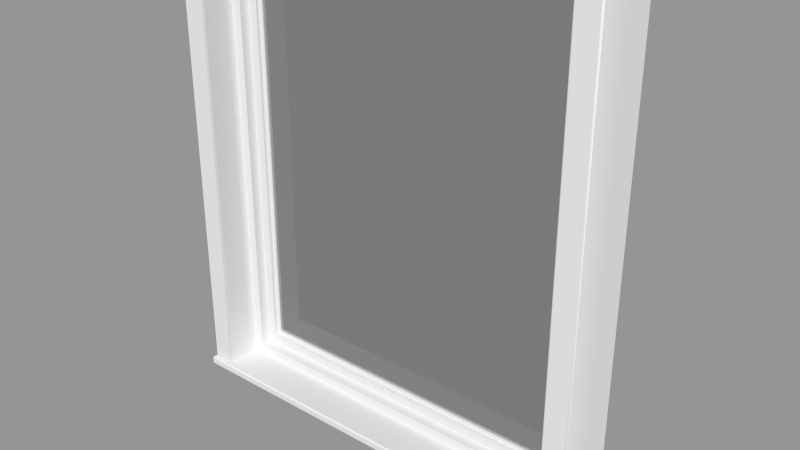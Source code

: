 # Source: Window_Frame_Fixed.blend  (saved by Blender 2.76.0; exported with 4.5.12 LTS)
import bpy
from mathutils import Matrix  # noqa: F401  (used for matrix-valued properties, if any)

bpy.ops.wm.read_factory_settings(use_empty=True)
scene = bpy.context.scene
scene.name = 'Scene'

# ---- collections
col_collection_1 = bpy.data.collections.new('Collection 1'); scene.collection.children.link(col_collection_1)

# ---- materials (node trees are filled in below, after node groups)
mat_glass = bpy.data.materials.new('Glass')
mat_glass.alpha_threshold = 0.0
mat_glass.roughness = 0.5
mat_glass.line_color = (0.0, 0.0, 0.0, 1.0)

# ---- material node trees
mat_glass.use_nodes = True; mat_glass.node_tree.nodes.clear()
_N = mat_glass.node_tree.nodes; _L = mat_glass.node_tree.links
n0 = _N.new('ShaderNodeBsdfTransparent'); n0.name = 'Transparent BSDF'; n0.location = (-76, 162)
n0.width = 150
n1 = _N.new('ShaderNodeBsdfGlass'); n1.name = 'Glass BSDF'; n1.location = (-75, 355)
n1.distribution = 'BECKMANN'
n1.inputs[0].default_value = (0.8, 0.8, 0.8, 1.0)
n1.inputs[2].default_value = 1.45
n2 = _N.new('ShaderNodeLightPath'); n2.name = 'Light Path'; n2.location = (-75, 574)
n2.width = 150
n3 = _N.new('ShaderNodeMixShader'); n3.name = 'Mix Shader'; n3.location = (111, 328)
n3.width = 150
n4 = _N.new('ShaderNodeMixShader'); n4.name = 'Mix Shader.001'; n4.location = (414, 366)
n4.width = 150
n5 = _N.new('ShaderNodeOutputMaterial'); n5.name = 'Material Output'; n5.location = (649, 365)
n5.width = 120
_L.new(n1.outputs[0], n3.inputs[1])
_L.new(n0.outputs[0], n3.inputs[2])
_L.new(n3.outputs[0], n4.inputs[1])
_L.new(n2.outputs[1], n3.inputs[0])
_L.new(n4.outputs[0], n5.inputs[0])
_L.new(n2.outputs[2], n4.inputs[0])
n5.is_active_output = True

# ---- meshes
me_base_point = bpy.data.meshes.new('Base Point')
me_base_point.from_pydata([(0.0, 0.0, 0.0)], [], [])
me_base_point.use_remesh_preserve_volume = False
me_base_point.use_remesh_preserve_attributes = False
me_base_point.use_mirror_vertex_groups = False
me_base_point.update()
me_bool_obj_001 = bpy.data.meshes.new('Bool Obj.001')
me_bool_obj_001.from_pydata([(0.0, -0.0254, 0.0), (0.0, 0.127, 0.0), (0.9144, 0.127, 0.0), (0.9144, -0.0254, 0.0), (0.0, -0.0254, 0.9144), (0.0, 0.127, 0.9144), (0.9144, 0.127, 0.9144), (0.9144, -0.0254, 0.9144)], [], [(0, 1, 2, 3), (4, 7, 6, 5), (0, 4, 5, 1), (2, 6, 7, 3)])
me_bool_obj_001.use_remesh_preserve_volume = False
me_bool_obj_001.use_remesh_preserve_attributes = False
me_bool_obj_001.use_mirror_vertex_groups = False
me_bool_obj_001.update()
me_cage = bpy.data.meshes.new('CAGE')
me_cage.from_pydata([(0.0, 0.0, 0.0), (0.0, 0.4572, 0.0), (0.6096, 0.4572, 0.0), (0.6096, 0.0, 0.0), (0.0, 0.0, 0.01905), (0.0, 0.4572, 0.01905), (0.6096, 0.4572, 0.01905), (0.6096, 0.0, 0.01905)], [], [(0, 1, 2, 3), (4, 7, 6, 5), (0, 4, 5, 1), (1, 5, 6, 2), (2, 6, 7, 3), (4, 0, 3, 7)])
me_cage.use_remesh_preserve_volume = False
me_cage.use_remesh_preserve_attributes = False
me_cage.use_mirror_vertex_groups = False
me_cage.update()
me_window = bpy.data.meshes.new('Window')
me_window.from_pydata([(0.0508, 0.08799, 0.01793), (0.0508, 0.1152, 0.01793), (0.07303, 0.08799, 0.04034), (0.07303, 0.1152, 0.04034), (0.8414, 0.08799, 0.04034), (0.8414, 0.1152, 0.04034), (0.8636, 0.08799, 0.01793), (0.8636, 0.1152, 0.01793), (0.0508, 0.08799, 1.168), (0.0508, 0.1152, 1.168), (0.07303, 0.08799, 1.146), (0.07303, 0.1152, 1.146), (0.8414, 0.08799, 1.146), (0.8414, 0.1152, 1.146), (0.8636, 0.08799, 1.168), (0.8636, 0.1152, 1.168), (0.07303, 0.1098, 0.04034), (0.09525, 0.1098, 0.06275), (0.09525, 0.137, 0.06275), (0.07303, 0.137, 0.04034), (0.07303, 0.1098, 1.146), (0.09525, 0.1098, 1.124), (0.09525, 0.137, 1.124), (0.07303, 0.137, 1.146), (0.8414, 0.1098, 1.146), (0.8192, 0.1098, 1.124), (0.8192, 0.137, 1.124), (0.8414, 0.137, 1.146), (0.8414, 0.1098, 0.04034), (0.8192, 0.1098, 0.06275), (0.8192, 0.137, 0.06275), (0.8414, 0.137, 0.04034), (0.09525, 0.1179, 0.06275), (0.1041, 0.1179, 0.07172), (0.1041, 0.1288, 0.07172), (0.09525, 0.1288, 0.06275), (0.09525, 0.1179, 1.124), (0.1041, 0.1179, 1.115), (0.1041, 0.1288, 1.115), (0.09525, 0.1288, 1.124), (0.8192, 0.1179, 1.124), (0.8103, 0.1179, 1.115), (0.8103, 0.1288, 1.115), (0.8192, 0.1288, 1.124), (0.8192, 0.1179, 0.06275), (0.8103, 0.1179, 0.07172), (0.8103, 0.1288, 0.07172), (0.8192, 0.1288, 0.06275), (0.1041, 0.1207, 0.07172), (0.1041, 0.1207, 1.115), (0.8103, 0.1207, 1.115), (0.8103, 0.1207, 0.07172), (0.1041, 0.1261, 0.07172), (0.1041, 0.1261, 1.115), (0.8103, 0.1261, 1.115), (0.8103, 0.1261, 0.07172), (0.0508, 0.1524, 0.01793), (0.8636, 0.1524, 0.01793), (0.0508, 0.1524, 0.0), (0.8636, 0.1524, 9.689e-08), (0.9144, 0.08799, 0.01793), (0.9144, 0.1524, 9.689e-08), (0.9144, 0.1524, 0.01793), (0.9144, 0.1524, 1.168), (0.0, 0.08799, 0.01793), (0.0, 0.1152, 0.01793), (0.0, 0.1524, 0.01793), (0.0, 0.1524, 1.168), (0.9144, 0.08799, 1.219), (0.8636, 0.1524, 1.219), (0.9144, 0.1524, 1.219), (0.0, 0.08799, 1.219), (0.0508, 0.1524, 1.219), (0.0, 0.1524, 1.219), (0.0508, 0.1524, 1.168), (0.8636, 0.1524, 1.168), (0.0508, 0.0, 0.01466), (0.0508, 0.003268, 0.01793), (0.0508, 0.0009573, 0.01697), (0.8636, 0.003268, 0.01793), (0.8636, 0.0, 0.01466), (0.8636, 0.0009573, 0.01697), (0.0508, 0.003268, 0.0), (0.0508, 0.0, 0.003268), (0.0508, 0.0009573, 0.0009573), (0.8636, 0.0, 0.003268), (0.8636, 0.003268, 9.689e-08), (0.8636, 0.0009573, 0.0009574), (0.9111, 0.1524, 0.01793), (0.9144, 0.1524, 0.01466), (0.9134, 0.1524, 0.01697), (0.9144, 0.003268, 0.01466), (0.9111, 0.003268, 0.01793), (0.9111, 0.0, 0.01466), (0.9134, 0.003268, 0.01697), (0.913, 0.001381, 0.01655), (0.9111, 0.0009573, 0.01697), (0.9134, 0.0009573, 0.01466), (0.9144, 0.003268, 9.689e-08), (0.9111, 0.0, 0.003268), (0.9134, 0.0009573, 0.0009573), (0.8636, 0.01597, 0.01793), (0.8669, 0.0127, 0.0212), (0.8646, 0.01366, 0.01889), (0.9144, 0.01597, 0.01793), (0.9111, 0.0127, 0.0212), (0.9134, 0.01366, 0.01889), (0.0, 0.1524, 0.01466), (0.003268, 0.1524, 0.01793), (0.0009573, 0.1524, 0.01697), (0.003268, 0.0, 0.01466), (0.003268, 0.003268, 0.01793), (0.0, 0.003268, 0.01466), (0.003268, 0.0009573, 0.01697), (0.001381, 0.001381, 0.01655), (0.0009573, 0.003268, 0.01697), (0.0009573, 0.0009573, 0.01466), (0.003268, 0.1524, 0.0), (0.0, 0.1524, 0.003268), (0.0009573, 0.1524, 0.0009573), (0.003268, 0.003268, 0.0), (0.003268, 0.0, 0.003268), (0.0, 0.003268, 0.003268), (0.003268, 0.0009573, 0.0009573), (0.001381, 0.001381, 0.001381), (0.0009573, 0.0009573, 0.003268), (0.0009573, 0.003268, 0.0009573), (0.0508, 0.01597, 0.01793), (0.04753, 0.0127, 0.0212), (0.04984, 0.01366, 0.01889), (0.04753, 0.0127, 1.172), (0.0508, 0.01597, 1.168), (0.04984, 0.01366, 1.169), (0.003268, 0.0127, 0.0212), (0.0, 0.01597, 0.01793), (0.0009573, 0.01366, 0.01889), (0.9111, 0.0127, 1.216), (0.9144, 0.01597, 1.219), (0.9134, 0.01366, 1.218), (0.0, 0.01597, 1.219), (0.003268, 0.0127, 1.216), (0.0009573, 0.01366, 1.218), (0.8636, 0.01597, 1.168), (0.8669, 0.0127, 1.172), (0.8646, 0.01366, 1.169)], [], [(0, 1, 7, 6), (3, 2, 4, 5), (6, 4, 2, 0), (1, 3, 5, 7), (3, 1, 9, 11), (2, 3, 11, 10), (0, 2, 10, 8), (5, 4, 12, 13), (7, 5, 13, 15), (4, 6, 14, 12), (16, 17, 21, 20), (17, 18, 22, 21), (18, 19, 23, 22), (19, 16, 20, 23), (20, 21, 25, 24), (21, 22, 26, 25), (22, 23, 27, 26), (23, 20, 24, 27), (24, 25, 29, 28), (25, 26, 30, 29), (26, 27, 31, 30), (27, 24, 28, 31), (28, 29, 17, 16), (29, 30, 18, 17), (30, 31, 19, 18), (31, 28, 16, 19), (32, 33, 37, 36), (33, 34, 38, 37), (34, 35, 39, 38), (36, 37, 41, 40), (37, 38, 42, 41), (38, 39, 43, 42), (40, 41, 45, 44), (41, 42, 46, 45), (42, 43, 47, 46), (44, 45, 33, 32), (45, 46, 34, 33), (46, 47, 35, 34), (49, 48, 51, 50), (52, 53, 54, 55), (10, 11, 13, 12), (8, 10, 12, 14), (15, 13, 11, 9), (58, 82, 120, 117), (59, 58, 56, 57), (83, 76, 110, 121), (77, 79, 57, 56), (86, 59, 61, 98), (59, 57, 88, 90, 89, 61), (102, 105, 136, 143), (68, 60, 62, 63, 70), (57, 79, 92, 88), (86, 82, 58, 59), (91, 98, 61, 89), (14, 6, 101, 142), (56, 58, 117, 119, 118, 107, 109, 108), (0, 8, 131, 127), (80, 85, 99, 93), (1, 0, 64, 65), (83, 85, 80, 76), (140, 133, 128, 130), (64, 0, 127, 134), (8, 14, 142, 131), (64, 71, 73, 67, 66, 65), (137, 68, 71, 139), (15, 9, 74, 75), (68, 137, 104, 60), (57, 75, 63, 62), (70, 69, 72, 73, 71, 68), (7, 15, 75, 57), (1, 65, 66, 56), (74, 56, 66, 67), (9, 1, 56, 74), (63, 75, 69, 70), (74, 67, 73, 72), (130, 143, 136, 140), (75, 74, 72, 69), (134, 139, 71, 64), (6, 60, 104, 101), (118, 122, 112, 107), (91, 94, 95, 97), (92, 96, 95, 94), (93, 97, 95, 96), (110, 113, 114, 116), (111, 115, 114, 113), (112, 116, 114, 115), (120, 123, 124, 126), (121, 125, 124, 123), (122, 126, 124, 125), (82, 86, 87, 84), (84, 87, 85, 83), (76, 80, 81, 78), (78, 81, 79, 77), (88, 92, 94, 90), (90, 94, 91, 89), (93, 99, 100, 97), (97, 100, 98, 91), (99, 85, 87, 100), (100, 87, 86, 98), (133, 140, 141, 135), (135, 141, 139, 134), (92, 79, 81, 96), (96, 81, 80, 93), (105, 102, 103, 106), (106, 103, 101, 104), (107, 112, 115, 109), (109, 115, 111, 108), (112, 122, 125, 116), (116, 125, 121, 110), (117, 120, 126, 119), (119, 126, 122, 118), (83, 121, 123, 84), (84, 123, 120, 82), (77, 111, 113, 78), (78, 113, 110, 76), (127, 131, 132, 129), (129, 132, 130, 128), (134, 127, 129, 135), (135, 129, 128, 133), (104, 137, 138, 106), (106, 138, 136, 105), (137, 139, 141, 138), (138, 141, 140, 136), (102, 143, 144, 103), (103, 144, 142, 101), (131, 142, 144, 132), (132, 144, 143, 130), (77, 56, 108, 111)])
me_window.polygons.foreach_set('use_smooth', [1, 1, 1, 1, 1, 1, 1, 1, 1, 1, 1, 1, 1, 1, 1, 1, 1, 1, 1, 1, 1, 1, 1, 1, 1, 1, 1, 1, 1, 1, 1, 1, 1, 1, 1, 1, 1, 1, 1, 1, 1, 1, 1, 1, 1, 0, 0, 1, 1, 0, 1, 0, 1, 1, 0, 1, 0, 0, 1, 0, 0, 1, 0, 1, 1, 1, 1, 1, 1, 1, 1, 1, 1, 1, 1, 0, 1, 1, 1, 1, 1, 1, 1, 1, 1, 1, 1, 1, 1, 1, 1, 1, 1, 1, 1, 1, 1, 1, 1, 1, 1, 1, 1, 1, 1, 1, 1, 1, 1, 1, 1, 1, 1, 1, 1, 1, 1, 1, 1, 1, 1, 1, 1, 1, 1, 1, 1, 0])
me_window.polygons.foreach_set('material_index', [0, 0, 0, 0, 0, 0, 0, 0, 0, 0, 0, 0, 0, 0, 0, 0, 0, 0, 0, 0, 0, 0, 0, 0, 0, 0, 0, 0, 0, 0, 0, 0, 0, 0, 0, 0, 0, 0, 1, 1, 0, 0, 0, 0, 0, 0, 0, 0, 0, 0, 0, 0, 0, 0, 0, 0, 0, 0, 0, 0, 0, 0, 0, 0, 0, 0, 0, 0, 0, 0, 0, 0, 0, 0, 0, 0, 0, 0, 0, 0, 0, 0, 0, 0, 0, 0, 0, 0, 0, 0, 0, 0, 0, 0, 0, 0, 0, 0, 0, 0, 0, 0, 0, 0, 0, 0, 0, 0, 0, 0, 0, 0, 0, 0, 0, 0, 0, 0, 0, 0, 0, 0, 0, 0, 0, 0, 0, 0])
_uv = me_window.uv_layers.new(name='UVMap')
_uv.uv.foreach_set('vector', [0.9913, 0.3854, 0.9796, 0.3854, 0.9787, 0.08039, 0.9904, 0.08035, 0.9275, 0.9765, 0.9158, 0.9766, 0.9149, 0.6906, 0.9266, 0.6906, 0.00118, 0.3854, 0.01068, 0.3758, 0.2966, 0.3749, 0.3062, 0.3845, 0.6124, 0.0009357, 0.6028, 0.01052, 0.3169, 0.009641, 0.3074, 0.0, 0.6028, 0.01052, 0.6124, 0.0009357, 0.6112, 0.3854, 0.6017, 0.3758, 0.9659, 0.02016, 0.9776, 0.02012, 0.9787, 0.3854, 0.967, 0.3854, 0.3062, 0.3845, 0.2966, 0.3749, 0.2955, 0.009641, 0.305, 0.0, 0.9531, 0.3854, 0.9648, 0.3854, 0.9659, 0.7506, 0.9542, 0.7507, 0.3074, 0.0, 0.3169, 0.009641, 0.3157, 0.3749, 0.3062, 0.3845, 0.01068, 0.3758, 0.00118, 0.3854, 0.0, 0.0009357, 0.009561, 0.01052, 0.2871, 0.7506, 0.2775, 0.741, 0.2764, 0.395, 0.2859, 0.3854, 0.9786, 0.3854, 0.9903, 0.3854, 0.9914, 0.7314, 0.9797, 0.7314, 0.5837, 0.3959, 0.5932, 0.3863, 0.5921, 0.7515, 0.5826, 0.7419, 0.9403, 0.3854, 0.952, 0.3854, 0.9531, 0.7506, 0.9414, 0.7507, 0.2859, 0.3854, 0.2764, 0.395, 0.009561, 0.3959, 0.0, 0.3863, 0.9778, 0.9984, 0.9662, 0.9983, 0.967, 0.7314, 0.9786, 0.7315, 0.5826, 0.7419, 0.5921, 0.7515, 0.3062, 0.7506, 0.3157, 0.741, 0.8863, 0.9765, 0.8747, 0.9766, 0.8738, 0.6906, 0.8855, 0.6906, 0.0, 0.3863, 0.009561, 0.3959, 0.01062, 0.7419, 0.00112, 0.7515, 0.9786, 0.7314, 0.967, 0.7314, 0.9659, 0.3854, 0.9776, 0.3854, 0.3157, 0.741, 0.3062, 0.7506, 0.3073, 0.3854, 0.3168, 0.395, 0.9659, 0.3854, 0.9542, 0.3854, 0.9531, 0.02016, 0.9648, 0.02012, 0.00112, 0.7515, 0.01062, 0.7419, 0.2775, 0.741, 0.2871, 0.7506, 0.9795, 0.7314, 0.9911, 0.7315, 0.9903, 0.9984, 0.9786, 0.9983, 0.3168, 0.395, 0.3073, 0.3854, 0.5932, 0.3863, 0.5837, 0.3959, 0.8863, 0.6906, 0.898, 0.6906, 0.8989, 0.9765, 0.8872, 0.9766, 0.8612, 0.7314, 0.8574, 0.7276, 0.8563, 0.3892, 0.8601, 0.3854, 0.9466, 0.03858, 0.9513, 0.03856, 0.9523, 0.3769, 0.9476, 0.3769, 0.8765, 0.04321, 0.8803, 0.03938, 0.8792, 0.3854, 0.8754, 0.3815, 0.8601, 0.3854, 0.8563, 0.3892, 0.5971, 0.39, 0.5932, 0.3862, 0.8582, 0.9915, 0.8535, 0.9915, 0.8543, 0.7322, 0.859, 0.7322, 0.8754, 0.3815, 0.8792, 0.3854, 0.6124, 0.3846, 0.6162, 0.3807, 0.5932, 0.3862, 0.5971, 0.39, 0.5981, 0.7284, 0.5943, 0.7322, 0.3062, 0.7237, 0.3015, 0.7237, 0.3005, 0.3854, 0.3051, 0.3854, 0.6162, 0.3807, 0.6124, 0.3846, 0.6134, 0.03856, 0.6172, 0.04242, 0.5943, 0.7322, 0.5981, 0.7284, 0.8574, 0.7276, 0.8612, 0.7314, 0.3015, 0.7237, 0.3062, 0.7237, 0.3054, 0.983, 0.3007, 0.983, 0.6172, 0.04242, 0.6134, 0.03856, 0.8803, 0.03938, 0.8765, 0.04321, 0.2593, 0.7515, 0.2603, 1.09, 0.001038, 1.091, 0.0, 0.7523, 0.5943, 1.071, 0.5932, 0.733, 0.8525, 0.7322, 0.8535, 1.071, 0.9141, 0.9766, 0.9024, 0.9765, 0.9033, 0.6906, 0.9149, 0.6906, 0.305, 0.0, 0.2955, 0.009641, 0.009561, 0.01052, 0.0, 0.0009357, 0.3062, 0.3845, 0.3157, 0.3749, 0.6017, 0.3758, 0.6112, 0.3854, 0.8621, 0.6906, 0.9261, 0.6904, 0.9261, 0.6904, 0.8621, 0.6906, 0.9999, 0.08039, 0.999, 0.3854, 0.9913, 0.3854, 0.9922, 0.08037, 0.9977, 0.3854, 0.9928, 0.3854, 0.9928, 0.3854, 0.9977, 0.3854, 0.8826, 0.3438, 0.8817, 0.03876, 0.9457, 0.03856, 0.9466, 0.3436, 0.9251, 0.3854, 0.8612, 0.3856, 0.8612, 0.3856, 0.9251, 0.3854, 0.9999, 0.08039, 0.9922, 0.08037, 0.9922, 0.08037, 0.9927, 0.08037, 0.9936, 0.08037, 0.9999, 0.08039, 0.064, 0.3649, 0.9248, 0.0995, 0.0, 0.0, 0.0, 0.0, 0.0, 0.0, 0.9287, 0.7699, 0.0, 0.0, 0.3062, 0.3845, 0.3062, 0.3845, 0.9457, 0.03856, 0.8817, 0.03876, 0.8817, 0.03876, 0.9457, 0.03856, 0.9251, 0.3854, 0.9261, 0.6904, 0.8621, 0.6906, 0.8612, 0.3856, 0.2617, 0.7529, 0.268, 0.7529, 0.2682, 0.8169, 0.2619, 0.8169, 0.0, 0.0009357, 0.00118, 0.3854, 0.00118, 0.3854, 0.0, 0.0009357, 0.9913, 0.3854, 0.999, 0.3854, 0.999, 0.3854, 0.9986, 0.3854, 0.9976, 0.3854, 0.9927, 0.3854, 0.9917, 0.3854, 0.9913, 0.3854, 0.3062, 0.3845, 0.305, 0.0, 0.305, 0.0, 0.3062, 0.3845, 0.9937, 0.6904, 0.9986, 0.6904, 0.9986, 0.6904, 0.9937, 0.6904, 0.9796, 0.3854, 0.9913, 0.3854, 0.9913, 0.3854, 0.9796, 0.3854, 0.9977, 0.3854, 0.9986, 0.6904, 0.9937, 0.6904, 0.9928, 0.3854, 0.01962, 0.0, 0.06319, 0.02446, 0.9262, 0.3598, 0.2854, 0.0, 0.9913, 0.3854, 0.9913, 0.3854, 0.9913, 0.3854, 0.9913, 0.3854, 0.305, 0.0, 0.0, 0.0009357, 0.0, 0.0009357, 0.305, 0.0, 0.2987, 0.3854, 0.2999, 0.7699, 0.2882, 0.7699, 0.2882, 0.7699, 0.2871, 0.3854, 0.2871, 0.3854, 0.0, 0.0, 0.0, 0.0, 0.0, 0.0, 0.0, 0.0, 0.3062, 0.3845, 0.6112, 0.3854, 0.6112, 0.3854, 0.3062, 0.3845, 0.0, 0.0, 0.9474, 0.07687, 0.9877, 0.1103, 0.9287, 0.7699, 0.3074, 0.0, 0.3062, 0.3845, 0.3062, 0.3845, 0.3074, 0.0, 0.3062, 0.3845, 0.3062, 0.3845, 0.6112, 0.3854, 0.6112, 0.3854, 0.2999, 0.7699, 0.0, 0.0, 0.3074, 0.0, 0.3062, 0.3845, 0.3062, 0.3845, 0.3074, 0.0, 0.9796, 0.3854, 0.9796, 0.3854, 0.9796, 0.3854, 0.9796, 0.3854, 0.6112, 0.3854, 0.6124, 0.0009357, 0.6124, 0.0009357, 0.6112, 0.3854, 0.6112, 0.3854, 0.6124, 0.0009357, 0.6124, 0.0009357, 0.6112, 0.3854, 0.3062, 0.3845, 0.3062, 0.3845, 0.3062, 0.3845, 0.3062, 0.3845, 0.6112, 0.3854, 0.6112, 0.3854, 0.6112, 0.3854, 0.6112, 0.3854, 0.0, 0.0008755, 0.0, 0.0, 0.0, 0.0, 0.0, 6.02e-05, 0.3062, 0.3845, 0.6112, 0.3854, 0.6112, 0.3854, 0.3062, 0.3845, 0.9612, 0.3854, 0.0, 0.0, 0.0, 0.0, 0.2987, 0.3854, 0.9904, 0.08035, 0.9904, 0.08035, 0.9904, 0.08035, 0.9904, 0.08035, 0.5916, 0.7515, 0.5918, 0.8155, 0.587, 0.8155, 0.5868, 0.7515, 0.2617, 0.7529, 0.2607, 0.7529, 0.2609, 0.7521, 0.2617, 0.7519, 0.8817, 0.03876, 0.8807, 0.03876, 0.8809, 0.03876, 0.8817, 0.03876, 0.9937, 0.6904, 0.9937, 0.6904, 0.9929, 0.6904, 0.9927, 0.6904, 0.9928, 0.3854, 0.9918, 0.3854, 0.992, 0.3854, 0.9928, 0.3854, 0.8826, 0.3438, 0.8826, 0.3438, 0.8818, 0.3438, 0.8817, 0.3438, 0.587, 0.8155, 0.587, 0.8165, 0.5861, 0.8163, 0.586, 0.8155, 0.9261, 0.6904, 0.9271, 0.6904, 0.9269, 0.6904, 0.9261, 0.6904, 0.9977, 0.3854, 0.9977, 0.3854, 0.9985, 0.3854, 0.9987, 0.3854, 0.5918, 0.8155, 0.5928, 0.8155, 0.5926, 0.8163, 0.5918, 0.8165, 0.9261, 0.6904, 0.9251, 0.3854, 0.9261, 0.3854, 0.9271, 0.6904, 0.9987, 0.3854, 0.9996, 0.6904, 0.9986, 0.6904, 0.9977, 0.3854, 0.9928, 0.3854, 0.9937, 0.6904, 0.9927, 0.6904, 0.9918, 0.3854, 0.8817, 0.3438, 0.8807, 0.03876, 0.8817, 0.03876, 0.8826, 0.3438, 0.9457, 0.03856, 0.8817, 0.03876, 0.8817, 0.03876, 0.9457, 0.03856, 0.2609, 0.8169, 0.2607, 0.7529, 0.2617, 0.7529, 0.2619, 0.8169, 0.9937, 0.6904, 0.9986, 0.6904, 0.9996, 0.6904, 0.9937, 0.6904, 0.2617, 0.7519, 0.2676, 0.7519, 0.268, 0.7529, 0.2617, 0.7529, 0.9986, 0.6904, 0.9986, 0.6904, 0.9996, 0.6904, 0.9996, 0.6904, 0.9261, 0.3854, 0.9261, 0.3854, 0.9251, 0.3854, 0.9251, 0.3854, 0.06319, 0.02446, 0.01962, 0.0, 0.001595, 8.118e-05, 0.01851, 0.007168, 0.9819, 0.3851, 0.001595, 8.118e-05, 0.0, 0.0, 0.9612, 0.3854, 0.8817, 0.03876, 0.8817, 0.03876, 0.8807, 0.03876, 0.8807, 0.03876, 0.9927, 0.6904, 0.9927, 0.6904, 0.9937, 0.6904, 0.9937, 0.6904, 0.9248, 0.0995, 0.064, 0.3649, 0.2577, 0.3061, 0.9712, 0.08596, 0.9904, 0.08035, 0.2577, 0.3061, 0.9904, 0.08035, 0.9904, 0.08035, 0.5868, 0.7515, 0.587, 0.8155, 0.586, 0.8155, 0.5858, 0.7515, 0.9466, 0.3436, 0.8826, 0.3438, 0.8826, 0.3438, 0.9466, 0.3436, 0.587, 0.8155, 0.5918, 0.8155, 0.5918, 0.8165, 0.587, 0.8165, 0.9928, 0.3854, 0.9977, 0.3854, 0.9977, 0.3854, 0.9928, 0.3854, 0.8621, 0.6906, 0.9261, 0.6904, 0.9261, 0.6904, 0.8621, 0.6906, 0.5926, 0.7515, 0.5928, 0.8155, 0.5918, 0.8155, 0.5916, 0.7515, 0.9977, 0.3854, 0.9977, 0.3854, 0.9987, 0.3854, 0.9987, 0.3854, 0.9271, 0.6904, 0.9271, 0.6904, 0.9261, 0.6904, 0.9261, 0.6904, 0.8826, 0.3438, 0.8826, 0.3438, 0.8817, 0.3438, 0.8817, 0.3438, 0.9918, 0.3854, 0.9918, 0.3854, 0.9928, 0.3854, 0.9928, 0.3854, 0.3062, 0.3845, 0.305, 0.0, 0.305, -0.0003199, 0.3062, 0.3841, 0.9722, 0.3779, 0.2993, 0.0, 0.2854, 0.0, 0.9262, 0.3598, 0.9913, 0.3854, 0.9913, 0.3854, 0.9913, 0.3854, 0.9913, 0.3854, 0.01851, 0.007168, 0.9722, 0.3779, 0.9262, 0.3598, 0.06319, 0.02446, 0.9877, 0.1103, 0.9474, 0.07687, 0.2445, 0.01988, 0.9894, 0.08895, 0.9712, 0.08596, 0.2445, 0.01988, 0.0, 0.0, 0.9248, 0.0995, 0.0, 0.0, 0.0, 0.0, 0.001595, 8.118e-05, 0.2445, 0.01988, 0.2445, 0.01988, 0.001595, 8.118e-05, 0.0, 6.02e-05, 0.0, 0.0, 0.064, 0.3649, 0.0, 0.0, -4.907e-07, 0.0003079, 0.2577, 0.3061, 0.2577, 0.3061, -4.907e-07, 0.0003079, 0.0, 0.0009357, 0.00118, 0.3854, 0.305, 0.0, 0.0, 0.0009357, -0.0003592, 0.0009368, 0.3054, -1.102e-06, 0.0, 0.0009181, 0.0, 0.0, 0.0, 0.0, 0.0, 0.0008755, 0.8826, 0.3438, 0.9466, 0.3436, 0.9466, 0.3436, 0.8826, 0.3438])
me_window.materials.append(None)
me_window.materials.append(mat_glass)
me_window.use_remesh_preserve_volume = False
me_window.use_remesh_preserve_attributes = False
me_window.use_mirror_vertex_groups = False
me_window.update()

# ---- objects
ob_bpassembly_window_frame_fixed = bpy.data.objects.new('BPASSEMBLY.Window Frame Fixed', me_base_point)
ob_vpdimz_window_frame_fixed = bpy.data.objects.new('VPDIMZ.Window Frame Fixed', None)
ob_vpdimy_window_frame_fixed = bpy.data.objects.new('VPDIMY.Window Frame Fixed', None)
ob_vpdimx_window_frame_fixed = bpy.data.objects.new('VPDIMX.Window Frame Fixed', None)
ob_mesh_window_frame_fixed_bool_obj = bpy.data.objects.new('MESH.Window Frame Fixed.Bool Obj', me_bool_obj_001)
ob_cage_window_frame_fixed_cage = bpy.data.objects.new('CAGE.Window Frame Fixed.CAGE', me_cage)
ob_mesh_window_frame_fixed_fixed_window = bpy.data.objects.new('MESH.Window Frame Fixed.Fixed Window', me_window)

# ---- transforms, parenting, visibility, modifiers, constraints
ob_bpassembly_window_frame_fixed.location = (0.0, 0.0, 0.0)
ob_bpassembly_window_frame_fixed.lock_location = (False, True, False)
ob_bpassembly_window_frame_fixed.lock_rotation = (True, True, True)
ob_bpassembly_window_frame_fixed.lineart.crease_threshold = 0.0
ob_vpdimz_window_frame_fixed.parent = ob_bpassembly_window_frame_fixed
ob_vpdimz_window_frame_fixed.location = (0.0, 0.0, 0.9144)
ob_vpdimz_window_frame_fixed.lock_location = (True, True, False)
ob_vpdimz_window_frame_fixed.empty_display_size = 0.0508
ob_vpdimz_window_frame_fixed.empty_image_offset = (0.0, 0.0)
ob_vpdimz_window_frame_fixed.lineart.crease_threshold = 0.0
ob_vpdimy_window_frame_fixed.parent = ob_bpassembly_window_frame_fixed
ob_vpdimy_window_frame_fixed.location = (0.0, 0.2032, 0.0)
ob_vpdimy_window_frame_fixed.lock_location = (True, False, True)
ob_vpdimy_window_frame_fixed.empty_display_size = 0.0508
ob_vpdimy_window_frame_fixed.empty_image_offset = (0.0, 0.0)
ob_vpdimy_window_frame_fixed.lineart.crease_threshold = 0.0
ob_vpdimx_window_frame_fixed.parent = ob_bpassembly_window_frame_fixed
ob_vpdimx_window_frame_fixed.location = (0.9144, 0.0, 0.0)
ob_vpdimx_window_frame_fixed.lock_location = (False, True, True)
ob_vpdimx_window_frame_fixed.empty_display_size = 0.0508
ob_vpdimx_window_frame_fixed.empty_image_offset = (0.0, 0.0)
ob_vpdimx_window_frame_fixed.lineart.crease_threshold = 0.0
ob_mesh_window_frame_fixed_bool_obj.parent = ob_bpassembly_window_frame_fixed
ob_mesh_window_frame_fixed_bool_obj.location = (0.0, 0.0, 0.0)
ob_mesh_window_frame_fixed_bool_obj.lock_location = (True, True, True)
ob_mesh_window_frame_fixed_bool_obj.lock_rotation = (True, True, True)
ob_mesh_window_frame_fixed_bool_obj.lock_scale = (True, True, True)
ob_mesh_window_frame_fixed_bool_obj.hide_viewport = True
ob_mesh_window_frame_fixed_bool_obj.hide_render = True
ob_mesh_window_frame_fixed_bool_obj.display_type = 'WIRE'
ob_mesh_window_frame_fixed_bool_obj.lineart.crease_threshold = 0.0
_vg = ob_mesh_window_frame_fixed_bool_obj.vertex_groups.new(name='X Dimension')
_vg = ob_mesh_window_frame_fixed_bool_obj.vertex_groups.new(name='Y Dimension')
_vg = ob_mesh_window_frame_fixed_bool_obj.vertex_groups.new(name='Z Dimension')
_m = ob_mesh_window_frame_fixed_bool_obj.modifiers.new('Hook-VPDIMX.Window Frame Fixed', 'HOOK')
_m.center = (0.9144, 0.0, 0.0)
_m.matrix_inverse = ((1.0, 0.0, 0.0, -0.9144), (0.0, 1.0, 0.0, 0.0), (0.0, 0.0, 1.0, 0.0), (0.0, 0.0, 0.0, 1.0))
_m.object = ob_vpdimx_window_frame_fixed
_m = ob_mesh_window_frame_fixed_bool_obj.modifiers.new('Hook-VPDIMY.Window Frame Fixed', 'HOOK')
_m.center = (0.0, 0.127, 0.0)
_m.matrix_inverse = ((1.0, 0.0, 0.0, 0.0), (0.0, 1.0, 0.0, -0.127), (0.0, 0.0, 1.0, 0.0), (0.0, 0.0, 0.0, 1.0))
_m.object = ob_vpdimy_window_frame_fixed
_m = ob_mesh_window_frame_fixed_bool_obj.modifiers.new('Hook-VPDIMZ.Window Frame Fixed', 'HOOK')
_m.center = (0.0, 0.0, 0.9144)
_m.matrix_inverse = ((1.0, 0.0, 0.0, 0.0), (0.0, 1.0, 0.0, 0.0), (0.0, 0.0, 1.0, -0.9144), (0.0, 0.0, 0.0, 1.0))
_m.object = ob_vpdimz_window_frame_fixed
_m = ob_mesh_window_frame_fixed_bool_obj.modifiers.new('Array', 'ARRAY')
_m.count = 1
_m.use_constant_offset = True
_m.constant_offset_displace = (1.067, 0.0, 0.0)
_m.use_relative_offset = False
ob_cage_window_frame_fixed_cage.parent = ob_bpassembly_window_frame_fixed
ob_cage_window_frame_fixed_cage.location = (0.0, 0.0, 0.0)
ob_cage_window_frame_fixed_cage.lock_location = (True, True, True)
ob_cage_window_frame_fixed_cage.lock_rotation = (True, True, True)
ob_cage_window_frame_fixed_cage.visible_camera = False
ob_cage_window_frame_fixed_cage.visible_diffuse = False
ob_cage_window_frame_fixed_cage.visible_glossy = False
ob_cage_window_frame_fixed_cage.visible_transmission = False
ob_cage_window_frame_fixed_cage.visible_shadow = False
ob_cage_window_frame_fixed_cage.display_type = 'WIRE'
ob_cage_window_frame_fixed_cage.lineart.crease_threshold = 0.0
_vg = ob_cage_window_frame_fixed_cage.vertex_groups.new(name='X Dimension')
_vg = ob_cage_window_frame_fixed_cage.vertex_groups.new(name='Y Dimension')
_vg = ob_cage_window_frame_fixed_cage.vertex_groups.new(name='Z Dimension')
_vg = ob_cage_window_frame_fixed_cage.vertex_groups.new(name='Lift Cord ')
_vg = ob_cage_window_frame_fixed_cage.vertex_groups.new(name='Cord X Loc 1')
_vg = ob_cage_window_frame_fixed_cage.vertex_groups.new(name='Lift Cord Pull Ref')
_vg = ob_cage_window_frame_fixed_cage.vertex_groups.new(name='Cord X Loc 2')
_vg = ob_cage_window_frame_fixed_cage.vertex_groups.new(name='Pull Cord Ref')
_m = ob_cage_window_frame_fixed_cage.modifiers.new('Hook-VPDIMX', 'HOOK')
_m.falloff_type = 'INVERSE_SQUARE'
_m.center = (0.6096, 0.2286, 0.009525)
_m.matrix_inverse = ((1.0, 0.0, 0.0, -0.6096), (0.0, 1.0, 0.0, 0.0), (0.0, 0.0, 1.0, 0.0), (0.0, 0.0, 0.0, 1.0))
_m.object = ob_vpdimx_window_frame_fixed
_m = ob_cage_window_frame_fixed_cage.modifiers.new('Hook-VPDIMY', 'HOOK')
_m.falloff_type = 'INVERSE_SQUARE'
_m.center = (0.3048, 0.4572, 0.009525)
_m.matrix_inverse = ((1.0, 0.0, 0.0, 0.0), (0.0, 1.0, 0.0, -0.4572), (0.0, 0.0, 1.0, 0.0), (0.0, 0.0, 0.0, 1.0))
_m.object = ob_vpdimy_window_frame_fixed
_m = ob_cage_window_frame_fixed_cage.modifiers.new('Hook-VPDIMZ', 'HOOK')
_m.falloff_type = 'INVERSE_SQUARE'
_m.center = (0.3048, 0.2286, 0.01905)
_m.matrix_inverse = ((1.0, 0.0, 0.0, 0.0), (0.0, 1.0, 0.0, 0.0), (0.0, 0.0, 1.0, -0.01905), (0.0, 0.0, 0.0, 1.0))
_m.object = ob_vpdimz_window_frame_fixed
ob_mesh_window_frame_fixed_fixed_window.parent = ob_bpassembly_window_frame_fixed
ob_mesh_window_frame_fixed_fixed_window.location = (0.0, -0.0254, 0.0)
ob_mesh_window_frame_fixed_fixed_window.lock_location = (True, True, True)
ob_mesh_window_frame_fixed_fixed_window.lock_rotation = (True, True, True)
ob_mesh_window_frame_fixed_fixed_window.lock_scale = (True, True, True)
ob_mesh_window_frame_fixed_fixed_window.lineart.crease_threshold = 0.0
_vg = ob_mesh_window_frame_fixed_fixed_window.vertex_groups.new(name='X Dimension')
_vg = ob_mesh_window_frame_fixed_fixed_window.vertex_groups.new(name='Y Dimension')
_vg = ob_mesh_window_frame_fixed_fixed_window.vertex_groups.new(name='Z Dimension')
_m = ob_mesh_window_frame_fixed_fixed_window.modifiers.new('Hook-VPDIMX.Fixed Window', 'HOOK')
_m.falloff_type = 'INVERSE_SQUARE'
_m.center = (0.8678, 0.07721, 0.437)
_m.matrix_inverse = ((1.0, 0.0, 0.0, -0.9144), (0.0, 1.0, 0.0, -0.0254), (0.0, 0.0, 1.0, 0.0), (0.0, 0.0, 0.0, 1.0))
_m.object = ob_vpdimx_window_frame_fixed
_m = ob_mesh_window_frame_fixed_fixed_window.modifiers.new('Hook-VPDIMZ.Fixed Window', 'HOOK')
_m.falloff_type = 'INVERSE_SQUARE'
_m.center = (0.4572, 0.09689, 1.161)
_m.matrix_inverse = ((1.0, 0.0, 0.0, 0.0), (0.0, 1.0, 0.0, -0.0254), (0.0, 0.0, 1.0, -1.219), (0.0, 0.0, 0.0, 1.0))
_m.object = ob_vpdimz_window_frame_fixed
_m = ob_mesh_window_frame_fixed_fixed_window.modifiers.new('EdgeSplit', 'EDGE_SPLIT')
_m.split_angle = 0.8727
_m = ob_mesh_window_frame_fixed_fixed_window.modifiers.new('Array', 'ARRAY')
_m.count = 1
_m.use_constant_offset = True
_m.constant_offset_displace = (0.9144, 0.0, 0.0)
_m.use_relative_offset = False

# ---- collection membership
col_collection_1.objects.link(ob_bpassembly_window_frame_fixed)
col_collection_1.objects.link(ob_vpdimz_window_frame_fixed)
col_collection_1.objects.link(ob_vpdimy_window_frame_fixed)
col_collection_1.objects.link(ob_vpdimx_window_frame_fixed)
col_collection_1.objects.link(ob_mesh_window_frame_fixed_bool_obj)
col_collection_1.objects.link(ob_cage_window_frame_fixed_cage)
col_collection_1.objects.link(ob_mesh_window_frame_fixed_fixed_window)

# ---- scene / render settings (as saved in the file)
scene.frame_start = 1; scene.frame_end = 250; scene.frame_set(1)
scene.render.engine = 'CYCLES'
scene.render.resolution_percentage = 50
scene.render.dither_intensity = 0.0
scene.cycles.use_denoising = False
scene.cycles.samples = 10
scene.cycles.sampling_pattern = 'TABULATED_SOBOL'
scene.cycles.light_sampling_threshold = 0.0
scene.cycles.use_adaptive_sampling = False
scene.cycles.use_light_tree = False
scene.cycles.caustics_reflective = False
scene.cycles.caustics_refractive = False
scene.cycles.blur_glossy = 0.0
scene.cycles.pixel_filter_type = 'GAUSSIAN'
scene.cycles.sample_clamp_indirect = 0.0
scene.view_settings.view_transform = 'Standard'
bpy.context.view_layer.update()

# ---- added for rendering (the .blend has no active camera and no usable light): camera, sun + grey world if the file has none
cam_auto = bpy.data.cameras.new('AutoCamera')
cam_auto.lens = 50.0
cam_auto.sensor_width = 36.0
cam_auto.clip_end = 1000.0
ob_auto_camera = bpy.data.objects.new('AutoCamera', cam_auto)
scene.collection.objects.link(ob_auto_camera)
ob_auto_camera.location = (1.67221, -1.36911, 1.42921)
ob_auto_camera.rotation_euler = (1.09748, -7.21219e-08, 0.694738)
scene.camera = ob_auto_camera
light_auto_sun = bpy.data.lights.new('AutoSun', 'SUN')
light_auto_sun.energy = 3.0
light_auto_sun.angle = 0.0523599
ob_auto_sun = bpy.data.objects.new('AutoSun', light_auto_sun)
scene.collection.objects.link(ob_auto_sun)
ob_auto_sun.rotation_euler = (0.872665, 0.174533, 0.523599)
if scene.world is None:
    world_auto = bpy.data.worlds.new('AutoWorld')
    world_auto.color = (0.3, 0.3, 0.3)
    scene.world = world_auto
bpy.context.view_layer.update()
